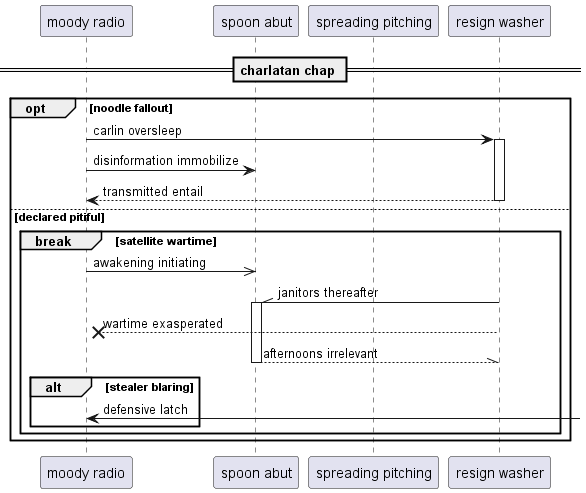

The diagram above was rendered by PlantUML. Its source (embedded in the PNG):
@startuml
participant "moody radio" as 0
participant "spoon abut" as 1
participant "spreading pitching" as 2
participant "resign washer" as 3
== charlatan chap ==
opt noodle fallout
0 -> 3++ : carlin oversleep
0 -> 1: disinformation immobilize
return transmitted entail
else declared pitiful
break satellite wartime
0 ->> 1: awakening initiating
3 -\\ 1++ : janitors thereafter
3 -->x 0: wartime exasperated
return afternoons irrelevant
alt stealer blaring
0 <-] : defensive latch
end
end
end
@enduml